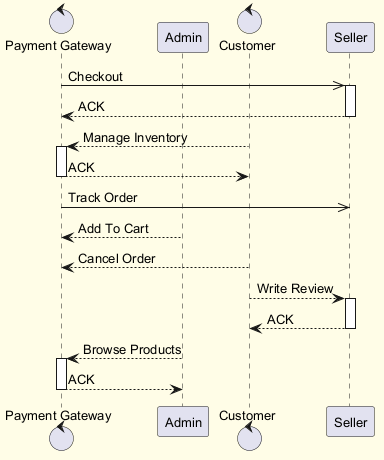

The diagram above was rendered by PlantUML. Its source (embedded in the PNG):
@startuml
skinparam backgroundColor #FFFDE7
skinparam classBackgroundColor #FFF9C4
skinparam classBorderColor #F57F17
skinparam defaultFontSize 13
control "Payment Gateway" as PG
participant "Admin" as A
control "Customer" as C
participant "Seller" as S
PG ->> S : Checkout
activate S
S --> PG : ACK
deactivate S
C --> PG : Manage Inventory
activate PG
PG --> C : ACK
deactivate PG
PG ->> S : Track Order
A --> PG : Add To Cart
C --> PG : Cancel Order
C --> S : Write Review
activate S
S --> C : ACK
deactivate S
A --> PG : Browse Products
activate PG
PG --> A : ACK
deactivate PG
@enduml